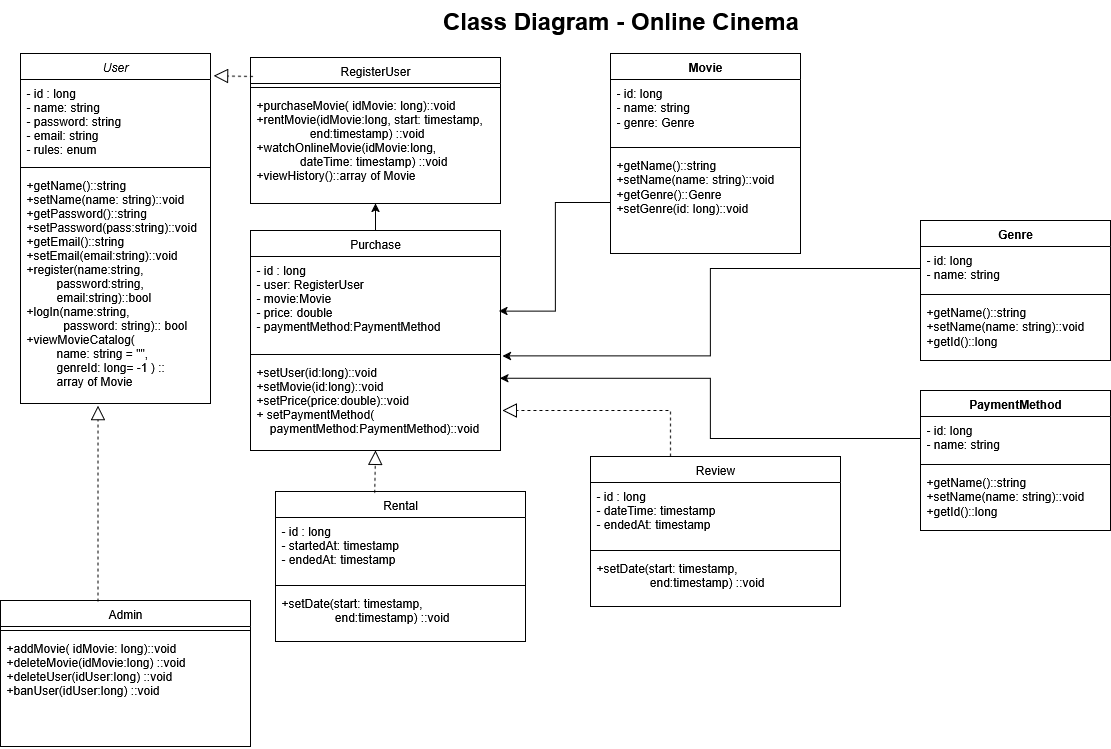

The diagram above was exported from draw.io. Its source (the exported page's mxGraphModel, read from the mxfile embedded in the PNG):
<mxGraphModel dx="1071" dy="496" grid="1" gridSize="10" guides="1" tooltips="1" connect="1" arrows="1" fold="1" page="1" pageScale="1" pageWidth="1169" pageHeight="827" math="0" shadow="0">
  <root>
    <mxCell id="WIyWlLk6GJQsqaUBKTNV-0" />
    <mxCell id="WIyWlLk6GJQsqaUBKTNV-1" parent="WIyWlLk6GJQsqaUBKTNV-0" />
    <mxCell id="zkfFHV4jXpPFQw0GAbJ--0" value="User" style="swimlane;fontStyle=2;align=center;verticalAlign=top;childLayout=stackLayout;horizontal=1;startSize=26;horizontalStack=0;resizeParent=1;resizeLast=0;collapsible=1;marginBottom=0;rounded=0;shadow=0;strokeWidth=1;" parent="WIyWlLk6GJQsqaUBKTNV-1" vertex="1">
      <mxGeometry x="50" y="93" width="190" height="350" as="geometry">
        <mxRectangle x="230" y="140" width="160" height="26" as="alternateBounds" />
      </mxGeometry>
    </mxCell>
    <mxCell id="zkfFHV4jXpPFQw0GAbJ--1" value="- id : long&#10;- name: string&#10;- password: string&#10;- email: string&#10;- rules: enum" style="text;align=left;verticalAlign=top;spacingLeft=4;spacingRight=4;overflow=hidden;rotatable=0;points=[[0,0.5],[1,0.5]];portConstraint=eastwest;" parent="zkfFHV4jXpPFQw0GAbJ--0" vertex="1">
      <mxGeometry y="26" width="190" height="84" as="geometry" />
    </mxCell>
    <mxCell id="zkfFHV4jXpPFQw0GAbJ--4" value="" style="line;html=1;strokeWidth=1;align=left;verticalAlign=middle;spacingTop=-1;spacingLeft=3;spacingRight=3;rotatable=0;labelPosition=right;points=[];portConstraint=eastwest;" parent="zkfFHV4jXpPFQw0GAbJ--0" vertex="1">
      <mxGeometry y="110" width="190" height="8" as="geometry" />
    </mxCell>
    <mxCell id="zkfFHV4jXpPFQw0GAbJ--5" value="+getName()::string&#10;+setName(name: string)::void&#10;+getPassword()::string&#10;+setPassword(pass:string)::void&#10;+getEmail()::string&#10;+setEmail(email:string)::void&#10;+register(name:string,&#10;         password:string,&#10;         email:string)::bool&#10;+logIn(name:string,&#10;           password: string):: bool&#10;+viewMovieCatalog( &#10;         name: string = &quot;&quot;,&#10;         genreId: long= -1 ) :: &#10;         array of Movie" style="text;align=left;verticalAlign=top;spacingLeft=4;spacingRight=4;overflow=hidden;rotatable=0;points=[[0,0.5],[1,0.5]];portConstraint=eastwest;" parent="zkfFHV4jXpPFQw0GAbJ--0" vertex="1">
      <mxGeometry y="118" width="190" height="232" as="geometry" />
    </mxCell>
    <mxCell id="qsAIheQ59FrdtCFJBXK7-45" style="edgeStyle=orthogonalEdgeStyle;rounded=0;orthogonalLoop=1;jettySize=auto;html=1;exitX=0.5;exitY=0;exitDx=0;exitDy=0;entryX=0.5;entryY=1;entryDx=0;entryDy=0;" edge="1" parent="WIyWlLk6GJQsqaUBKTNV-1" source="zkfFHV4jXpPFQw0GAbJ--17" target="qsAIheQ59FrdtCFJBXK7-12">
      <mxGeometry relative="1" as="geometry" />
    </mxCell>
    <mxCell id="zkfFHV4jXpPFQw0GAbJ--17" value="Purchase" style="swimlane;fontStyle=0;align=center;verticalAlign=top;childLayout=stackLayout;horizontal=1;startSize=26;horizontalStack=0;resizeParent=1;resizeLast=0;collapsible=1;marginBottom=0;rounded=0;shadow=0;strokeWidth=1;" parent="WIyWlLk6GJQsqaUBKTNV-1" vertex="1">
      <mxGeometry x="280" y="270" width="250" height="220" as="geometry">
        <mxRectangle x="550" y="140" width="160" height="26" as="alternateBounds" />
      </mxGeometry>
    </mxCell>
    <mxCell id="zkfFHV4jXpPFQw0GAbJ--18" value="- id : long&#10;- user: RegisterUser&#10;- movie:Movie&#10;- price: double&#10;- paymentMethod:PaymentMethod&#10;" style="text;align=left;verticalAlign=top;spacingLeft=4;spacingRight=4;overflow=hidden;rotatable=0;points=[[0,0.5],[1,0.5]];portConstraint=eastwest;" parent="zkfFHV4jXpPFQw0GAbJ--17" vertex="1">
      <mxGeometry y="26" width="250" height="94" as="geometry" />
    </mxCell>
    <mxCell id="zkfFHV4jXpPFQw0GAbJ--23" value="" style="line;html=1;strokeWidth=1;align=left;verticalAlign=middle;spacingTop=-1;spacingLeft=3;spacingRight=3;rotatable=0;labelPosition=right;points=[];portConstraint=eastwest;" parent="zkfFHV4jXpPFQw0GAbJ--17" vertex="1">
      <mxGeometry y="120" width="250" height="8" as="geometry" />
    </mxCell>
    <mxCell id="zkfFHV4jXpPFQw0GAbJ--24" value="+setUser(id:long)::void&#10;+setMovie(id:long)::void&#10;+setPrice(price:double)::void&#10;+ setPaymentMethod(&#10;    paymentMethod:PaymentMethod)::void" style="text;align=left;verticalAlign=top;spacingLeft=4;spacingRight=4;overflow=hidden;rotatable=0;points=[[0,0.5],[1,0.5]];portConstraint=eastwest;" parent="zkfFHV4jXpPFQw0GAbJ--17" vertex="1">
      <mxGeometry y="128" width="250" height="82" as="geometry" />
    </mxCell>
    <mxCell id="RsbKE2Fc3A6ffSBIwGM7-0" value="Movie" style="swimlane;fontStyle=1;align=center;verticalAlign=top;childLayout=stackLayout;horizontal=1;startSize=26;horizontalStack=0;resizeParent=1;resizeParentMax=0;resizeLast=0;collapsible=1;marginBottom=0;whiteSpace=wrap;html=1;" parent="WIyWlLk6GJQsqaUBKTNV-1" vertex="1">
      <mxGeometry x="640" y="93" width="190" height="200" as="geometry" />
    </mxCell>
    <mxCell id="RsbKE2Fc3A6ffSBIwGM7-1" value="&lt;div&gt;- id: long&lt;/div&gt;&lt;div&gt;- name: string&lt;/div&gt;&lt;div&gt;&lt;span lang=&quot;en&quot; class=&quot;HwtZe&quot;&gt;&lt;span class=&quot;jCAhz ChMk0b&quot;&gt;&lt;span class=&quot;ryNqvb&quot;&gt;- genre: Genre&lt;/span&gt;&lt;/span&gt;&lt;/span&gt;&lt;/div&gt;" style="text;strokeColor=none;fillColor=none;align=left;verticalAlign=top;spacingLeft=4;spacingRight=4;overflow=hidden;rotatable=0;points=[[0,0.5],[1,0.5]];portConstraint=eastwest;whiteSpace=wrap;html=1;" parent="RsbKE2Fc3A6ffSBIwGM7-0" vertex="1">
      <mxGeometry y="26" width="190" height="64" as="geometry" />
    </mxCell>
    <mxCell id="RsbKE2Fc3A6ffSBIwGM7-2" value="" style="line;strokeWidth=1;fillColor=none;align=left;verticalAlign=middle;spacingTop=-1;spacingLeft=3;spacingRight=3;rotatable=0;labelPosition=right;points=[];portConstraint=eastwest;strokeColor=inherit;" parent="RsbKE2Fc3A6ffSBIwGM7-0" vertex="1">
      <mxGeometry y="90" width="190" height="8" as="geometry" />
    </mxCell>
    <mxCell id="RsbKE2Fc3A6ffSBIwGM7-3" value="+getName()::string&lt;br&gt;+setName(name: string)::void&lt;br&gt;+getGenre()::Genre&lt;br&gt;&lt;div&gt;+setGenre(id: long)::void&lt;/div&gt;&lt;div&gt;&lt;br&gt;&lt;/div&gt;" style="text;strokeColor=none;fillColor=none;align=left;verticalAlign=top;spacingLeft=4;spacingRight=4;overflow=hidden;rotatable=0;points=[[0,0.5],[1,0.5]];portConstraint=eastwest;whiteSpace=wrap;html=1;" parent="RsbKE2Fc3A6ffSBIwGM7-0" vertex="1">
      <mxGeometry y="98" width="190" height="102" as="geometry" />
    </mxCell>
    <mxCell id="RsbKE2Fc3A6ffSBIwGM7-4" value="Genre" style="swimlane;fontStyle=1;align=center;verticalAlign=top;childLayout=stackLayout;horizontal=1;startSize=26;horizontalStack=0;resizeParent=1;resizeParentMax=0;resizeLast=0;collapsible=1;marginBottom=0;whiteSpace=wrap;html=1;" parent="WIyWlLk6GJQsqaUBKTNV-1" vertex="1">
      <mxGeometry x="950" y="260" width="190" height="140" as="geometry" />
    </mxCell>
    <mxCell id="RsbKE2Fc3A6ffSBIwGM7-5" value="&lt;div&gt;- id: long&lt;/div&gt;&lt;div&gt;- name: string&lt;/div&gt;" style="text;strokeColor=none;fillColor=none;align=left;verticalAlign=top;spacingLeft=4;spacingRight=4;overflow=hidden;rotatable=0;points=[[0,0.5],[1,0.5]];portConstraint=eastwest;whiteSpace=wrap;html=1;" parent="RsbKE2Fc3A6ffSBIwGM7-4" vertex="1">
      <mxGeometry y="26" width="190" height="44" as="geometry" />
    </mxCell>
    <mxCell id="RsbKE2Fc3A6ffSBIwGM7-6" value="" style="line;strokeWidth=1;fillColor=none;align=left;verticalAlign=middle;spacingTop=-1;spacingLeft=3;spacingRight=3;rotatable=0;labelPosition=right;points=[];portConstraint=eastwest;strokeColor=inherit;" parent="RsbKE2Fc3A6ffSBIwGM7-4" vertex="1">
      <mxGeometry y="70" width="190" height="8" as="geometry" />
    </mxCell>
    <mxCell id="RsbKE2Fc3A6ffSBIwGM7-7" value="+getName()::string&lt;br&gt;+setName(name: string)::void&lt;br&gt;+getId()::long" style="text;strokeColor=none;fillColor=none;align=left;verticalAlign=top;spacingLeft=4;spacingRight=4;overflow=hidden;rotatable=0;points=[[0,0.5],[1,0.5]];portConstraint=eastwest;whiteSpace=wrap;html=1;" parent="RsbKE2Fc3A6ffSBIwGM7-4" vertex="1">
      <mxGeometry y="78" width="190" height="62" as="geometry" />
    </mxCell>
    <mxCell id="qsAIheQ59FrdtCFJBXK7-0" value="PaymentMethod" style="swimlane;fontStyle=1;align=center;verticalAlign=top;childLayout=stackLayout;horizontal=1;startSize=26;horizontalStack=0;resizeParent=1;resizeParentMax=0;resizeLast=0;collapsible=1;marginBottom=0;whiteSpace=wrap;html=1;" vertex="1" parent="WIyWlLk6GJQsqaUBKTNV-1">
      <mxGeometry x="950" y="430" width="190" height="140" as="geometry" />
    </mxCell>
    <mxCell id="qsAIheQ59FrdtCFJBXK7-1" value="&lt;div&gt;- id: long&lt;/div&gt;&lt;div&gt;- name: string&lt;/div&gt;" style="text;strokeColor=none;fillColor=none;align=left;verticalAlign=top;spacingLeft=4;spacingRight=4;overflow=hidden;rotatable=0;points=[[0,0.5],[1,0.5]];portConstraint=eastwest;whiteSpace=wrap;html=1;" vertex="1" parent="qsAIheQ59FrdtCFJBXK7-0">
      <mxGeometry y="26" width="190" height="44" as="geometry" />
    </mxCell>
    <mxCell id="qsAIheQ59FrdtCFJBXK7-2" value="" style="line;strokeWidth=1;fillColor=none;align=left;verticalAlign=middle;spacingTop=-1;spacingLeft=3;spacingRight=3;rotatable=0;labelPosition=right;points=[];portConstraint=eastwest;strokeColor=inherit;" vertex="1" parent="qsAIheQ59FrdtCFJBXK7-0">
      <mxGeometry y="70" width="190" height="8" as="geometry" />
    </mxCell>
    <mxCell id="qsAIheQ59FrdtCFJBXK7-3" value="+getName()::string&lt;br&gt;+setName(name: string)::void&lt;br&gt;+getId()::long" style="text;strokeColor=none;fillColor=none;align=left;verticalAlign=top;spacingLeft=4;spacingRight=4;overflow=hidden;rotatable=0;points=[[0,0.5],[1,0.5]];portConstraint=eastwest;whiteSpace=wrap;html=1;" vertex="1" parent="qsAIheQ59FrdtCFJBXK7-0">
      <mxGeometry y="78" width="190" height="62" as="geometry" />
    </mxCell>
    <mxCell id="qsAIheQ59FrdtCFJBXK7-4" value="Rental" style="swimlane;fontStyle=0;align=center;verticalAlign=top;childLayout=stackLayout;horizontal=1;startSize=26;horizontalStack=0;resizeParent=1;resizeLast=0;collapsible=1;marginBottom=0;rounded=0;shadow=0;strokeWidth=1;" vertex="1" parent="WIyWlLk6GJQsqaUBKTNV-1">
      <mxGeometry x="305" y="531" width="250" height="150" as="geometry">
        <mxRectangle x="550" y="140" width="160" height="26" as="alternateBounds" />
      </mxGeometry>
    </mxCell>
    <mxCell id="qsAIheQ59FrdtCFJBXK7-5" value="- id : long&#10;- startedAt: timestamp&#10;- endedAt: timestamp" style="text;align=left;verticalAlign=top;spacingLeft=4;spacingRight=4;overflow=hidden;rotatable=0;points=[[0,0.5],[1,0.5]];portConstraint=eastwest;" vertex="1" parent="qsAIheQ59FrdtCFJBXK7-4">
      <mxGeometry y="26" width="250" height="64" as="geometry" />
    </mxCell>
    <mxCell id="qsAIheQ59FrdtCFJBXK7-6" value="" style="line;html=1;strokeWidth=1;align=left;verticalAlign=middle;spacingTop=-1;spacingLeft=3;spacingRight=3;rotatable=0;labelPosition=right;points=[];portConstraint=eastwest;" vertex="1" parent="qsAIheQ59FrdtCFJBXK7-4">
      <mxGeometry y="90" width="250" height="8" as="geometry" />
    </mxCell>
    <mxCell id="qsAIheQ59FrdtCFJBXK7-7" value="+setDate(start: timestamp, &#10;                end:timestamp) ::void" style="text;align=left;verticalAlign=top;spacingLeft=4;spacingRight=4;overflow=hidden;rotatable=0;points=[[0,0.5],[1,0.5]];portConstraint=eastwest;" vertex="1" parent="qsAIheQ59FrdtCFJBXK7-4">
      <mxGeometry y="98" width="250" height="42" as="geometry" />
    </mxCell>
    <mxCell id="qsAIheQ59FrdtCFJBXK7-8" value="Review" style="swimlane;fontStyle=0;align=center;verticalAlign=top;childLayout=stackLayout;horizontal=1;startSize=26;horizontalStack=0;resizeParent=1;resizeLast=0;collapsible=1;marginBottom=0;rounded=0;shadow=0;strokeWidth=1;" vertex="1" parent="WIyWlLk6GJQsqaUBKTNV-1">
      <mxGeometry x="620" y="496" width="250" height="150" as="geometry">
        <mxRectangle x="550" y="140" width="160" height="26" as="alternateBounds" />
      </mxGeometry>
    </mxCell>
    <mxCell id="qsAIheQ59FrdtCFJBXK7-9" value="- id : long&#10;- dateTime: timestamp&#10;- endedAt: timestamp" style="text;align=left;verticalAlign=top;spacingLeft=4;spacingRight=4;overflow=hidden;rotatable=0;points=[[0,0.5],[1,0.5]];portConstraint=eastwest;" vertex="1" parent="qsAIheQ59FrdtCFJBXK7-8">
      <mxGeometry y="26" width="250" height="64" as="geometry" />
    </mxCell>
    <mxCell id="qsAIheQ59FrdtCFJBXK7-10" value="" style="line;html=1;strokeWidth=1;align=left;verticalAlign=middle;spacingTop=-1;spacingLeft=3;spacingRight=3;rotatable=0;labelPosition=right;points=[];portConstraint=eastwest;" vertex="1" parent="qsAIheQ59FrdtCFJBXK7-8">
      <mxGeometry y="90" width="250" height="8" as="geometry" />
    </mxCell>
    <mxCell id="qsAIheQ59FrdtCFJBXK7-11" value="+setDate(start: timestamp, &#10;                end:timestamp) ::void" style="text;align=left;verticalAlign=top;spacingLeft=4;spacingRight=4;overflow=hidden;rotatable=0;points=[[0,0.5],[1,0.5]];portConstraint=eastwest;" vertex="1" parent="qsAIheQ59FrdtCFJBXK7-8">
      <mxGeometry y="98" width="250" height="42" as="geometry" />
    </mxCell>
    <mxCell id="qsAIheQ59FrdtCFJBXK7-12" value="RegisterUser" style="swimlane;fontStyle=0;align=center;verticalAlign=top;childLayout=stackLayout;horizontal=1;startSize=26;horizontalStack=0;resizeParent=1;resizeLast=0;collapsible=1;marginBottom=0;rounded=0;shadow=0;strokeWidth=1;" vertex="1" parent="WIyWlLk6GJQsqaUBKTNV-1">
      <mxGeometry x="280" y="97" width="250" height="146" as="geometry">
        <mxRectangle x="550" y="140" width="160" height="26" as="alternateBounds" />
      </mxGeometry>
    </mxCell>
    <mxCell id="qsAIheQ59FrdtCFJBXK7-14" value="" style="line;html=1;strokeWidth=1;align=left;verticalAlign=middle;spacingTop=-1;spacingLeft=3;spacingRight=3;rotatable=0;labelPosition=right;points=[];portConstraint=eastwest;" vertex="1" parent="qsAIheQ59FrdtCFJBXK7-12">
      <mxGeometry y="26" width="250" height="8" as="geometry" />
    </mxCell>
    <mxCell id="qsAIheQ59FrdtCFJBXK7-15" value="+purchaseMovie( idMovie: long)::void&#10;+rentMovie(idMovie:long, start: timestamp, &#10;                end:timestamp) ::void&#10;+watchOnlineMovie(idMovie:long,&#10;             dateTime: timestamp) ::void&#10;+viewHistory()::array of Movie" style="text;align=left;verticalAlign=top;spacingLeft=4;spacingRight=4;overflow=hidden;rotatable=0;points=[[0,0.5],[1,0.5]];portConstraint=eastwest;" vertex="1" parent="qsAIheQ59FrdtCFJBXK7-12">
      <mxGeometry y="34" width="250" height="112" as="geometry" />
    </mxCell>
    <mxCell id="qsAIheQ59FrdtCFJBXK7-17" value="Admin" style="swimlane;fontStyle=0;align=center;verticalAlign=top;childLayout=stackLayout;horizontal=1;startSize=26;horizontalStack=0;resizeParent=1;resizeLast=0;collapsible=1;marginBottom=0;rounded=0;shadow=0;strokeWidth=1;" vertex="1" parent="WIyWlLk6GJQsqaUBKTNV-1">
      <mxGeometry x="30" y="640" width="250" height="146" as="geometry">
        <mxRectangle x="550" y="140" width="160" height="26" as="alternateBounds" />
      </mxGeometry>
    </mxCell>
    <mxCell id="qsAIheQ59FrdtCFJBXK7-18" value="" style="line;html=1;strokeWidth=1;align=left;verticalAlign=middle;spacingTop=-1;spacingLeft=3;spacingRight=3;rotatable=0;labelPosition=right;points=[];portConstraint=eastwest;" vertex="1" parent="qsAIheQ59FrdtCFJBXK7-17">
      <mxGeometry y="26" width="250" height="8" as="geometry" />
    </mxCell>
    <mxCell id="qsAIheQ59FrdtCFJBXK7-19" value="+addMovie( idMovie: long)::void&#10;+deleteMovie(idMovie:long) ::void&#10;+deleteUser(idUser:long) ::void&#10;+banUser(idUser:long) ::void" style="text;align=left;verticalAlign=top;spacingLeft=4;spacingRight=4;overflow=hidden;rotatable=0;points=[[0,0.5],[1,0.5]];portConstraint=eastwest;" vertex="1" parent="qsAIheQ59FrdtCFJBXK7-17">
      <mxGeometry y="34" width="250" height="112" as="geometry" />
    </mxCell>
    <mxCell id="qsAIheQ59FrdtCFJBXK7-29" value="Class Diagram - Online Cinema" style="text;strokeColor=none;fillColor=none;html=1;fontSize=24;fontStyle=1;verticalAlign=middle;align=center;" vertex="1" parent="WIyWlLk6GJQsqaUBKTNV-1">
      <mxGeometry x="600" y="40" width="100" height="40" as="geometry" />
    </mxCell>
    <mxCell id="qsAIheQ59FrdtCFJBXK7-33" value="" style="endArrow=block;dashed=1;endFill=0;endSize=12;html=1;rounded=0;entryX=1.016;entryY=-0.043;entryDx=0;entryDy=0;entryPerimeter=0;exitX=0.01;exitY=0.13;exitDx=0;exitDy=0;exitPerimeter=0;" edge="1" parent="WIyWlLk6GJQsqaUBKTNV-1" source="qsAIheQ59FrdtCFJBXK7-12" target="zkfFHV4jXpPFQw0GAbJ--1">
      <mxGeometry width="160" relative="1" as="geometry">
        <mxPoint x="470" y="250" as="sourcePoint" />
        <mxPoint x="630" y="250" as="targetPoint" />
      </mxGeometry>
    </mxCell>
    <mxCell id="qsAIheQ59FrdtCFJBXK7-34" value="" style="endArrow=block;dashed=1;endFill=0;endSize=12;html=1;rounded=0;exitX=0.397;exitY=0.009;exitDx=0;exitDy=0;exitPerimeter=0;entryX=0.5;entryY=1;entryDx=0;entryDy=0;" edge="1" parent="WIyWlLk6GJQsqaUBKTNV-1" source="qsAIheQ59FrdtCFJBXK7-4" target="zkfFHV4jXpPFQw0GAbJ--17">
      <mxGeometry width="160" relative="1" as="geometry">
        <mxPoint x="680" y="680" as="sourcePoint" />
        <mxPoint x="420" y="610" as="targetPoint" />
      </mxGeometry>
    </mxCell>
    <mxCell id="qsAIheQ59FrdtCFJBXK7-35" value="" style="endArrow=block;dashed=1;endFill=0;endSize=12;html=1;rounded=0;exitX=0.32;exitY=0;exitDx=0;exitDy=0;exitPerimeter=0;" edge="1" parent="WIyWlLk6GJQsqaUBKTNV-1" source="qsAIheQ59FrdtCFJBXK7-8">
      <mxGeometry width="160" relative="1" as="geometry">
        <mxPoint x="680" y="680" as="sourcePoint" />
        <mxPoint x="532" y="450" as="targetPoint" />
        <Array as="points">
          <mxPoint x="700" y="450" />
        </Array>
      </mxGeometry>
    </mxCell>
    <mxCell id="qsAIheQ59FrdtCFJBXK7-37" style="edgeStyle=orthogonalEdgeStyle;rounded=0;orthogonalLoop=1;jettySize=auto;html=1;exitX=0;exitY=0.5;exitDx=0;exitDy=0;entryX=1.008;entryY=-0.032;entryDx=0;entryDy=0;entryPerimeter=0;" edge="1" parent="WIyWlLk6GJQsqaUBKTNV-1" source="RsbKE2Fc3A6ffSBIwGM7-5" target="zkfFHV4jXpPFQw0GAbJ--24">
      <mxGeometry relative="1" as="geometry" />
    </mxCell>
    <mxCell id="qsAIheQ59FrdtCFJBXK7-40" style="edgeStyle=orthogonalEdgeStyle;rounded=0;orthogonalLoop=1;jettySize=auto;html=1;entryX=0.998;entryY=0.241;entryDx=0;entryDy=0;entryPerimeter=0;" edge="1" parent="WIyWlLk6GJQsqaUBKTNV-1" source="qsAIheQ59FrdtCFJBXK7-1" target="zkfFHV4jXpPFQw0GAbJ--24">
      <mxGeometry relative="1" as="geometry" />
    </mxCell>
    <mxCell id="qsAIheQ59FrdtCFJBXK7-41" style="edgeStyle=orthogonalEdgeStyle;rounded=0;orthogonalLoop=1;jettySize=auto;html=1;entryX=0.994;entryY=0.581;entryDx=0;entryDy=0;entryPerimeter=0;" edge="1" parent="WIyWlLk6GJQsqaUBKTNV-1" source="RsbKE2Fc3A6ffSBIwGM7-3" target="zkfFHV4jXpPFQw0GAbJ--18">
      <mxGeometry relative="1" as="geometry" />
    </mxCell>
    <mxCell id="qsAIheQ59FrdtCFJBXK7-44" value="" style="endArrow=block;dashed=1;endFill=0;endSize=12;html=1;rounded=0;entryX=0.408;entryY=1.009;entryDx=0;entryDy=0;entryPerimeter=0;exitX=0.39;exitY=0.007;exitDx=0;exitDy=0;exitPerimeter=0;" edge="1" parent="WIyWlLk6GJQsqaUBKTNV-1" source="qsAIheQ59FrdtCFJBXK7-17" target="zkfFHV4jXpPFQw0GAbJ--5">
      <mxGeometry width="160" relative="1" as="geometry">
        <mxPoint x="300" y="510" as="sourcePoint" />
        <mxPoint x="460" y="510" as="targetPoint" />
      </mxGeometry>
    </mxCell>
  </root>
</mxGraphModel>